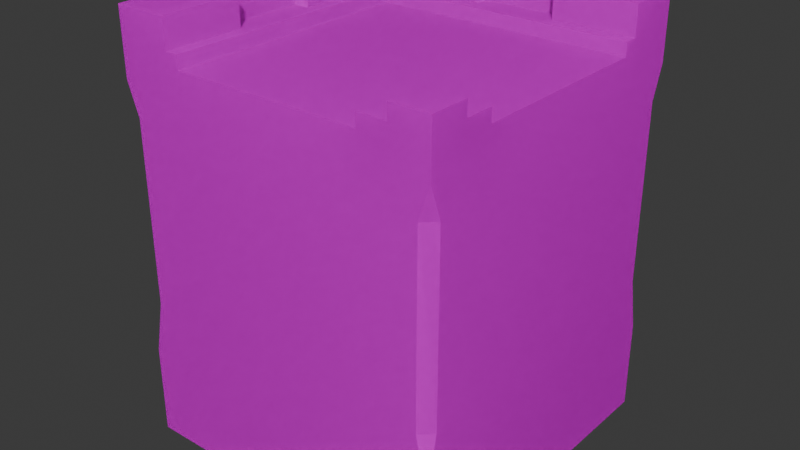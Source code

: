 # Source: wallcorner2.blend  (saved by Blender 4.0.36; exported with 4.5.12 LTS)
import bpy
from mathutils import Matrix  # noqa: F401  (used for matrix-valued properties, if any)

bpy.ops.wm.read_factory_settings(use_empty=True)
scene = bpy.context.scene
scene.name = 'Scene'

# ---- collections
col_collection = bpy.data.collections.new('Collection'); scene.collection.children.link(col_collection)

# ---- images (referenced by path relative to the original .blend; pixels are not part of the script)
import os
ASSET_DIR = os.environ.get("B2B_ASSET_DIR", "")  # directory of the original .blend (textures are referenced by path, not embedded)
HERE = os.path.dirname(os.path.abspath(__file__))  # packed textures are extracted next to this script under _unpacked/

def load_image(name, relpath, width, height, colorspace="sRGB"):
    """Load a texture the original file referenced (path relative to the .blend, or extracted next to this script)."""
    p = next((c for c in (os.path.join(HERE, relpath), os.path.join(ASSET_DIR, relpath)) if relpath and os.path.exists(c)), "")
    if p:
        img = bpy.data.images.load(p, check_existing=True)
        img.name = name
    else:  # same state as the original file: an image datablock whose file is absent (Cycles renders it pink)
        img = bpy.data.images.new(name, width, height)
        img.source = "FILE"
        img.filepath = "//" + (relpath or name)
    img.colorspace_settings.name = colorspace
    return img
img_colormap_png = load_image('colormap.png', 'colormap.png', 1024, 1024, 'sRGB')

# ---- materials (node trees are filled in below, after node groups)
mat_colormap = bpy.data.materials.new('colormap')
mat_colormap.use_transparent_shadow = False
mat_colormap.diffuse_color = (1.0, 1.0, 1.0, 1.0)
mat_colormap.roughness = 1.0

# ---- material node trees
mat_colormap.use_nodes = True; mat_colormap.node_tree.nodes.clear()
_N = mat_colormap.node_tree.nodes; _L = mat_colormap.node_tree.links
n0 = _N.new('ShaderNodeBsdfPrincipled'); n0.name = 'Principled BSDF'; n0.location = (0, 300)
n0.inputs[2].default_value = 1.0
n0.inputs[3].default_value = 1.45
n0.inputs[13].default_value = 0.0
n1 = _N.new('ShaderNodeOutputMaterial'); n1.name = 'Material Output'; n1.location = (280, 300)
n2 = _N.new('ShaderNodeTexImage'); n2.name = 'Image Texture'; n2.location = (-480, 300)
n2.image = img_colormap_png
_L.new(n2.outputs[0], n0.inputs[0])
_L.new(n0.outputs[0], n1.inputs[0])
n1.is_active_output = True

# ---- world
world_world = bpy.data.worlds.new('World'); scene.world = world_world
world_world.use_nodes = True; world_world.node_tree.nodes.clear()
_N = world_world.node_tree.nodes; _L = world_world.node_tree.links
n0 = _N.new('ShaderNodeOutputWorld'); n0.name = 'World Output'; n0.location = (300, 300)
n1 = _N.new('ShaderNodeBackground'); n1.name = 'Background'; n1.location = (10, 300)
n1.inputs[0].default_value = (0.05088, 0.05088, 0.05088, 1.0)
_L.new(n1.outputs[0], n0.inputs[0])
n0.is_active_output = True
world_world.color = (0.05088, 0.05088, 0.05088)
world_world.use_sun_shadow = False
world_world.sun_shadow_jitter_overblur = 0.0

# ---- meshes
me_wall_corner = bpy.data.meshes.new('wall-corner')
me_wall_corner.from_pydata([(-0.5, 0.28, 0.5), (-0.5, 0.45, 0.465), (-0.465, 0.45, 0.5), (-0.465, 1.01, 0.5), (-0.5, 1.01, 0.465), (-0.5, 1.11, 0.5), (-0.5, 0.0, -0.5), (0.5, 5.414e-16, -0.5), (-0.5, 0.28, -0.5), (0.5, 0.28, -0.5), (0.5, 5.414e-16, 0.5), (-0.5, 5.414e-16, 0.5), (0.5, 0.28, 0.5), (0.465, 0.45, 0.5), (0.465, 1.01, 0.5), (0.5, 1.11, 0.5), (-0.2908, 1.18, 0.5), (-0.5, 1.265, 0.5), (-0.3805, 1.22, 0.5), (-0.3805, 1.265, 0.5), (-0.2908, 1.22, 0.5), (0.2908, 1.18, 0.5), (0.5, 1.31, 0.5), (0.3305, 1.22, 0.5), (0.3305, 1.31, 0.5), (0.2908, 1.22, 0.5), (0.5, 1.265, 0.0), (0.3805, 1.265, 0.0), (0.5, 1.31, 0.0), (0.3305, 1.31, 0.0), (0.3305, 1.22, 0.0), (0.3805, 1.22, 0.0), (0.3305, 1.22, -0.25), (0.3305, 1.31, -0.25), (-0.5, 1.18, 0.2908), (-0.2908, 1.18, 0.2908), (-0.5, 1.22, 0.2908), (-0.2908, 1.22, 0.2908), (-0.3805, 1.265, 0.3805), (-0.5, 1.265, 0.3805), (-0.3805, 1.22, 0.3805), (-0.5, 1.22, 0.3805), (-0.5, 1.22, -0.3305), (-0.5, 1.31, -0.3305), (-0.25, 1.22, -0.3305), (-0.25, 1.31, -0.3305), (-0.25, 1.31, -0.5), (-0.25, 1.265, -0.5), (-0.25, 1.265, -0.3805), (-0.25, 1.22, -0.3805), (-0.5, 1.31, -0.5), (0.3305, 1.22, 0.25), (0.3305, 1.31, 0.25), (0.3805, 1.22, -0.3805), (0.3805, 1.265, -0.3805), (0.3805, 1.22, -0.25), (0.3805, 1.265, -0.25), (0.5, 1.265, 0.25), (0.3805, 1.265, 0.25), (0.5, 1.265, -0.25), (0.5, 1.265, -0.5), (0.25, 1.265, -0.5), (0.25, 1.265, -0.3805), (0.0, 1.22, -0.3805), (0.0, 1.265, -0.3805), (0.0, 1.265, -0.5), (0.3805, 1.22, 0.25), (0.25, 1.31, -0.5), (0.25, 1.31, -0.3305), (0.0, 1.31, -0.5), (-3.61e-16, 1.31, -0.3305), (0.5, 1.31, -0.25), (0.5, 1.31, 0.25), (-3.61e-16, 1.22, -0.3305), (0.25, 1.22, -0.3305), (-0.5, 0.45, -0.465), (-0.5, 1.01, -0.465), (-0.5, 1.11, -0.5), (-0.5, 1.18, -0.2908), (-0.5, 1.22, -0.2908), (0.25, 1.22, -0.3805), (0.5, 1.11, -0.5), (0.465, 1.01, -0.465), (0.465, 0.45, -0.465), (0.2908, 1.22, -0.2908), (0.2908, 1.18, -0.2908)], [], [(2, 1, 0), (5, 4, 3), (8, 7, 6), (7, 8, 9), (12, 11, 10), (11, 12, 0), (0, 12, 13), (0, 13, 2), (2, 13, 14), (2, 14, 3), (3, 14, 15), (3, 15, 5), (5, 15, 16), (5, 16, 17), (17, 16, 18), (17, 18, 19), (18, 16, 20), (16, 15, 21), (22, 21, 15), (21, 22, 23), (23, 22, 24), (25, 21, 23), (28, 27, 26), (29, 27, 28), (30, 27, 29), (27, 30, 31), (12, 7, 9), (7, 12, 10), (30, 33, 32), (33, 30, 29), (36, 35, 34), (35, 36, 37), (39, 19, 38), (19, 39, 17), (20, 35, 37), (35, 20, 16), (19, 40, 38), (40, 19, 18), (39, 40, 41), (40, 39, 38), (44, 43, 42), (43, 44, 45), (45, 47, 46), (47, 45, 48), (48, 45, 49), (49, 45, 44), (46, 43, 45), (43, 46, 50), (23, 52, 51), (52, 23, 24), (55, 54, 53), (54, 55, 56), (26, 58, 57), (58, 26, 27), (11, 7, 10), (7, 11, 6), (56, 59, 54), (60, 54, 59), (54, 60, 61), (54, 61, 62), (63, 48, 49), (48, 63, 64), (47, 64, 65), (64, 47, 48), (66, 27, 31), (27, 66, 58), (69, 68, 67), (68, 69, 70), (33, 55, 32), (55, 33, 56), (56, 33, 59), (59, 33, 71), (33, 28, 71), (28, 33, 29), (52, 66, 51), (66, 52, 58), (58, 52, 57), (57, 52, 72), (52, 22, 72), (22, 52, 24), (73, 64, 63), (70, 64, 73), (69, 64, 70), (64, 69, 65), (74, 70, 73), (70, 74, 68), (11, 8, 6), (8, 11, 75), (75, 11, 76), (76, 11, 42), (43, 76, 42), (50, 76, 43), (76, 50, 77), (42, 11, 78), (79, 42, 78), (78, 11, 34), (34, 11, 36), (36, 11, 41), (41, 11, 39), (39, 11, 1), (1, 11, 0), (4, 39, 1), (39, 4, 17), (17, 4, 5), (68, 61, 67), (61, 68, 62), (62, 68, 80), (80, 68, 74), (15, 82, 81), (82, 15, 14), (75, 9, 8), (9, 75, 83), (2, 4, 1), (4, 2, 3), (83, 12, 9), (12, 83, 13), (28, 59, 71), (26, 59, 28), (15, 59, 26), (15, 26, 57), (81, 59, 15), (59, 81, 60), (15, 57, 22), (22, 57, 72), (18, 20, 40), (37, 40, 20), (40, 37, 36), (40, 36, 41), (50, 81, 77), (81, 50, 47), (47, 50, 46), (65, 81, 47), (61, 81, 65), (81, 61, 60), (69, 61, 65), (61, 69, 67), (25, 23, 84), (51, 84, 23), (30, 84, 51), (66, 30, 51), (30, 66, 31), (32, 84, 30), (32, 80, 84), (55, 80, 32), (80, 55, 53), (84, 80, 74), (84, 74, 79), (79, 74, 73), (79, 73, 44), (79, 44, 42), (44, 73, 49), (49, 73, 63), (54, 80, 53), (80, 54, 62), (21, 84, 85), (84, 21, 25), (85, 79, 78), (79, 85, 84), (77, 82, 76), (82, 77, 81), (76, 83, 75), (83, 76, 82), (14, 83, 82), (83, 14, 13), (16, 21, 35), (21, 78, 35), (35, 78, 34), (78, 21, 85), (2, 1, 0), (5, 4, 3), (8, 7, 6), (7, 8, 9), (12, 11, 10), (11, 12, 0), (0, 12, 13), (0, 13, 2), (2, 13, 14), (2, 14, 3), (3, 14, 15), (3, 15, 5), (5, 15, 16), (5, 16, 17), (17, 16, 18), (17, 18, 19), (18, 16, 20), (16, 15, 21), (22, 21, 15), (21, 22, 23), (23, 22, 24), (25, 21, 23), (28, 27, 26), (29, 27, 28), (30, 27, 29), (27, 30, 31), (12, 7, 9), (7, 12, 10), (30, 33, 32), (33, 30, 29), (36, 35, 34), (35, 36, 37), (39, 19, 38), (19, 39, 17), (20, 35, 37), (35, 20, 16), (19, 40, 38), (40, 19, 18), (39, 40, 41), (40, 39, 38), (44, 43, 42), (43, 44, 45), (45, 47, 46), (47, 45, 48), (48, 45, 49), (49, 45, 44), (46, 43, 45), (43, 46, 50), (23, 52, 51), (52, 23, 24), (55, 54, 53), (54, 55, 56), (26, 58, 57), (58, 26, 27), (11, 7, 10), (7, 11, 6), (56, 59, 54), (60, 54, 59), (54, 60, 61), (54, 61, 62), (63, 48, 49), (48, 63, 64), (47, 64, 65), (64, 47, 48), (66, 27, 31), (27, 66, 58), (69, 68, 67), (68, 69, 70), (33, 55, 32), (55, 33, 56), (56, 33, 59), (59, 33, 71), (33, 28, 71), (28, 33, 29), (52, 66, 51), (66, 52, 58), (58, 52, 57), (57, 52, 72), (52, 22, 72), (22, 52, 24), (73, 64, 63), (70, 64, 73), (69, 64, 70), (64, 69, 65), (74, 70, 73), (70, 74, 68), (11, 8, 6), (8, 11, 75), (75, 11, 76), (76, 11, 42), (43, 76, 42), (50, 76, 43), (76, 50, 77), (42, 11, 78), (79, 42, 78), (78, 11, 34), (34, 11, 36), (36, 11, 41), (41, 11, 39), (39, 11, 1), (1, 11, 0), (4, 39, 1), (39, 4, 17), (17, 4, 5), (68, 61, 67), (61, 68, 62), (62, 68, 80), (80, 68, 74), (15, 82, 81), (82, 15, 14), (75, 9, 8), (9, 75, 83), (2, 4, 1), (4, 2, 3), (83, 12, 9), (12, 83, 13), (28, 59, 71), (26, 59, 28), (15, 59, 26), (15, 26, 57), (81, 59, 15), (59, 81, 60), (15, 57, 22), (22, 57, 72), (18, 20, 40), (37, 40, 20), (40, 37, 36), (40, 36, 41), (50, 81, 77), (81, 50, 47), (47, 50, 46), (65, 81, 47), (61, 81, 65), (81, 61, 60), (69, 61, 65), (61, 69, 67), (25, 23, 84), (51, 84, 23), (30, 84, 51), (66, 30, 51), (30, 66, 31), (32, 84, 30), (32, 80, 84), (55, 80, 32), (80, 55, 53), (84, 80, 74), (84, 74, 79), (79, 74, 73), (79, 73, 44), (79, 44, 42), (44, 73, 49), (49, 73, 63), (54, 80, 53), (80, 54, 62), (21, 84, 85), (84, 21, 25), (85, 79, 78), (79, 85, 84), (77, 82, 76), (82, 77, 81), (76, 83, 75), (83, 76, 82), (14, 83, 82), (83, 14, 13), (16, 21, 35), (21, 78, 35), (35, 78, 34), (78, 21, 85)])
_uv = me_wall_corner.uv_layers.new(name='UVMap')
_uv.uv.foreach_set('vector', [0.8438, 0.0937, 0.8438, 0.0937, 0.8438, 0.06775, 0.8438, 0.1945, 0.8438, 0.1792, 0.8438, 0.1792, 0.8438, 0.06775, 0.8438, 0.025, 0.8438, 0.025, 0.8438, 0.025, 0.8438, 0.06775, 0.8438, 0.06775, 0.8438, 0.06775, 0.8438, 0.025, 0.8438, 0.025, 0.8438, 0.025, 0.8438, 0.06775, 0.8438, 0.06775, 0.8438, 0.06775, 0.8438, 0.06775, 0.8438, 0.0937, 0.8438, 0.06775, 0.8438, 0.0937, 0.8438, 0.0937, 0.8438, 0.0937, 0.8438, 0.0937, 0.8438, 0.1792, 0.8438, 0.0937, 0.8438, 0.1792, 0.8438, 0.1792, 0.8438, 0.1792, 0.8438, 0.1792, 0.8438, 0.1945, 0.8438, 0.1792, 0.8438, 0.1945, 0.8438, 0.1945, 0.8438, 0.1945, 0.8438, 0.1945, 0.8438, 0.2052, 0.8438, 0.1945, 0.8438, 0.2052, 0.8438, 0.2181, 0.8438, 0.2181, 0.8438, 0.2052, 0.8438, 0.2113, 0.8438, 0.2181, 0.8438, 0.2113, 0.8438, 0.2181, 0.8438, 0.2113, 0.8438, 0.2052, 0.8438, 0.2113, 0.8438, 0.2052, 0.8438, 0.1945, 0.8438, 0.2052, 0.8438, 0.225, 0.8438, 0.2052, 0.8438, 0.1945, 0.8438, 0.2052, 0.8438, 0.225, 0.8438, 0.2113, 0.8438, 0.2113, 0.8438, 0.225, 0.8438, 0.225, 0.8438, 0.2113, 0.8438, 0.2052, 0.8438, 0.2113, 0.8438, 0.225, 0.8438, 0.2181, 0.8438, 0.2181, 0.8438, 0.225, 0.8438, 0.2181, 0.8438, 0.225, 0.8438, 0.2113, 0.8438, 0.2181, 0.8438, 0.225, 0.8438, 0.2181, 0.8438, 0.2113, 0.8438, 0.2113, 0.8438, 0.06775, 0.8438, 0.025, 0.8438, 0.06775, 0.8438, 0.025, 0.8438, 0.06775, 0.8438, 0.025, 0.8438, 0.2113, 0.8438, 0.225, 0.8438, 0.2113, 0.8438, 0.225, 0.8438, 0.2113, 0.8438, 0.225, 0.8438, 0.2113, 0.8438, 0.2052, 0.8438, 0.2052, 0.8438, 0.2052, 0.8438, 0.2113, 0.8438, 0.2113, 0.8438, 0.2181, 0.8438, 0.2181, 0.8438, 0.2181, 0.8438, 0.2181, 0.8438, 0.2181, 0.8438, 0.2181, 0.8438, 0.2113, 0.8438, 0.2052, 0.8438, 0.2113, 0.8438, 0.2052, 0.8438, 0.2113, 0.8438, 0.2052, 0.8438, 0.2181, 0.8438, 0.2113, 0.8438, 0.2181, 0.8438, 0.2113, 0.8438, 0.2181, 0.8438, 0.2113, 0.8438, 0.2181, 0.8438, 0.2113, 0.8438, 0.2113, 0.8438, 0.2113, 0.8438, 0.2181, 0.8438, 0.2181, 0.8438, 0.2113, 0.8438, 0.225, 0.8438, 0.2113, 0.8438, 0.225, 0.8438, 0.2113, 0.8438, 0.225, 0.8438, 0.225, 0.8438, 0.2181, 0.8438, 0.225, 0.8438, 0.2181, 0.8438, 0.225, 0.8438, 0.2181, 0.8438, 0.2181, 0.8438, 0.225, 0.8438, 0.2113, 0.8438, 0.2113, 0.8438, 0.225, 0.8438, 0.2113, 0.8438, 0.225, 0.8438, 0.225, 0.8438, 0.225, 0.8438, 0.225, 0.8438, 0.225, 0.8438, 0.225, 0.8438, 0.2113, 0.8438, 0.225, 0.8438, 0.2113, 0.8438, 0.225, 0.8438, 0.2113, 0.8438, 0.225, 0.8438, 0.2113, 0.8438, 0.2181, 0.8438, 0.2113, 0.8438, 0.2181, 0.8438, 0.2113, 0.8438, 0.2181, 0.8438, 0.2181, 0.8438, 0.2181, 0.8438, 0.2181, 0.8438, 0.2181, 0.8438, 0.2181, 0.8438, 0.2181, 0.8438, 0.025, 0.8438, 0.025, 0.8438, 0.025, 0.8438, 0.025, 0.8438, 0.025, 0.8438, 0.025, 0.8438, 0.2181, 0.8438, 0.2181, 0.8438, 0.2181, 0.8438, 0.2181, 0.8438, 0.2181, 0.8438, 0.2181, 0.8438, 0.2181, 0.8438, 0.2181, 0.8438, 0.2181, 0.8438, 0.2181, 0.8438, 0.2181, 0.8438, 0.2181, 0.8438, 0.2113, 0.8438, 0.2181, 0.8438, 0.2113, 0.8438, 0.2181, 0.8438, 0.2113, 0.8438, 0.2181, 0.8438, 0.2181, 0.8438, 0.2181, 0.8438, 0.2181, 0.8438, 0.2181, 0.8438, 0.2181, 0.8438, 0.2181, 0.8438, 0.2113, 0.8438, 0.2181, 0.8438, 0.2113, 0.8438, 0.2181, 0.8438, 0.2113, 0.8438, 0.2181, 0.8438, 0.225, 0.8438, 0.225, 0.8438, 0.225, 0.8438, 0.225, 0.8438, 0.225, 0.8438, 0.225, 0.8438, 0.225, 0.8438, 0.2113, 0.8438, 0.2113, 0.8438, 0.2113, 0.8438, 0.225, 0.8438, 0.2181, 0.8438, 0.2181, 0.8438, 0.225, 0.8438, 0.2181, 0.8438, 0.2181, 0.8438, 0.225, 0.8438, 0.225, 0.8438, 0.225, 0.8438, 0.225, 0.8438, 0.225, 0.8438, 0.225, 0.8438, 0.225, 0.8438, 0.225, 0.8438, 0.225, 0.8438, 0.2113, 0.8438, 0.2113, 0.8438, 0.2113, 0.8438, 0.225, 0.8438, 0.2181, 0.8438, 0.2181, 0.8438, 0.225, 0.8438, 0.2181, 0.8438, 0.2181, 0.8438, 0.225, 0.8438, 0.225, 0.8438, 0.225, 0.8438, 0.225, 0.8438, 0.225, 0.8438, 0.225, 0.8438, 0.225, 0.8438, 0.225, 0.8438, 0.2113, 0.8438, 0.2181, 0.8438, 0.2113, 0.8438, 0.225, 0.8438, 0.2181, 0.8438, 0.2113, 0.8438, 0.225, 0.8438, 0.2181, 0.8438, 0.225, 0.8438, 0.2181, 0.8438, 0.225, 0.8438, 0.2181, 0.8438, 0.2113, 0.8438, 0.225, 0.8438, 0.2113, 0.8438, 0.225, 0.8438, 0.2113, 0.8438, 0.225, 0.8438, 0.025, 0.8438, 0.06775, 0.8438, 0.025, 0.8438, 0.06775, 0.8438, 0.025, 0.8438, 0.0937, 0.8438, 0.0937, 0.8438, 0.025, 0.8438, 0.1792, 0.8438, 0.1792, 0.8438, 0.025, 0.8438, 0.2113, 0.8438, 0.225, 0.8438, 0.1792, 0.8438, 0.2113, 0.8438, 0.225, 0.8438, 0.1792, 0.8438, 0.225, 0.8438, 0.1792, 0.8438, 0.225, 0.8438, 0.1945, 0.8438, 0.2113, 0.8438, 0.025, 0.8438, 0.2052, 0.8438, 0.2113, 0.8438, 0.2113, 0.8438, 0.2052, 0.8438, 0.2052, 0.8438, 0.025, 0.8438, 0.2052, 0.8438, 0.2052, 0.8438, 0.025, 0.8438, 0.2113, 0.8438, 0.2113, 0.8438, 0.025, 0.8438, 0.2113, 0.8438, 0.2113, 0.8438, 0.025, 0.8438, 0.2181, 0.8438, 0.2181, 0.8438, 0.025, 0.8438, 0.0937, 0.8438, 0.0937, 0.8438, 0.025, 0.8438, 0.06775, 0.8438, 0.1792, 0.8438, 0.2181, 0.8438, 0.0937, 0.8438, 0.2181, 0.8438, 0.1792, 0.8438, 0.2181, 0.8438, 0.2181, 0.8438, 0.1792, 0.8438, 0.1945, 0.8438, 0.225, 0.8438, 0.2181, 0.8438, 0.225, 0.8438, 0.2181, 0.8438, 0.225, 0.8438, 0.2181, 0.8438, 0.2181, 0.8438, 0.225, 0.8438, 0.2113, 0.8438, 0.2113, 0.8438, 0.225, 0.8438, 0.2113, 0.8438, 0.1945, 0.8438, 0.1792, 0.8438, 0.1945, 0.8438, 0.1792, 0.8438, 0.1945, 0.8438, 0.1792, 0.8438, 0.0937, 0.8438, 0.06775, 0.8438, 0.06775, 0.8438, 0.06775, 0.8438, 0.0937, 0.8438, 0.0937, 0.8438, 0.0937, 0.8438, 0.1792, 0.8438, 0.0937, 0.8438, 0.1792, 0.8438, 0.0937, 0.8438, 0.1792, 0.8438, 0.0937, 0.8438, 0.06775, 0.8438, 0.06775, 0.8438, 0.06775, 0.8438, 0.0937, 0.8438, 0.0937, 0.8438, 0.225, 0.8438, 0.2181, 0.8438, 0.225, 0.8438, 0.2181, 0.8438, 0.2181, 0.8438, 0.225, 0.8438, 0.1945, 0.8438, 0.2181, 0.8438, 0.2181, 0.8438, 0.1945, 0.8438, 0.2181, 0.8438, 0.2181, 0.8438, 0.1945, 0.8438, 0.2181, 0.8438, 0.1945, 0.8438, 0.2181, 0.8438, 0.1945, 0.8438, 0.2181, 0.8438, 0.1945, 0.8438, 0.2181, 0.8438, 0.225, 0.8438, 0.225, 0.8438, 0.2181, 0.8438, 0.225, 0.8438, 0.2113, 0.8438, 0.2113, 0.8438, 0.2113, 0.8438, 0.2113, 0.8438, 0.2113, 0.8438, 0.2113, 0.8438, 0.2113, 0.8438, 0.2113, 0.8438, 0.2113, 0.8438, 0.2113, 0.8438, 0.2113, 0.8438, 0.2113, 0.8438, 0.225, 0.8438, 0.1945, 0.8438, 0.1945, 0.8438, 0.1945, 0.8438, 0.225, 0.8438, 0.2181, 0.8438, 0.2181, 0.8438, 0.225, 0.8438, 0.225, 0.8438, 0.2181, 0.8438, 0.1945, 0.8438, 0.2181, 0.8438, 0.2181, 0.8438, 0.1945, 0.8438, 0.2181, 0.8438, 0.1945, 0.8438, 0.2181, 0.8438, 0.2181, 0.8438, 0.225, 0.8438, 0.2181, 0.8438, 0.2181, 0.8438, 0.2181, 0.8438, 0.225, 0.8438, 0.225, 0.8438, 0.2113, 0.8438, 0.2113, 0.8438, 0.2113, 0.8438, 0.2113, 0.8438, 0.2113, 0.8438, 0.2113, 0.8438, 0.2113, 0.8438, 0.2113, 0.8438, 0.2113, 0.8438, 0.2113, 0.8438, 0.2113, 0.8438, 0.2113, 0.8438, 0.2113, 0.8438, 0.2113, 0.8438, 0.2113, 0.8438, 0.2113, 0.8438, 0.2113, 0.8438, 0.2113, 0.8438, 0.2113, 0.8438, 0.2113, 0.8438, 0.2113, 0.8438, 0.2113, 0.8438, 0.2113, 0.8438, 0.2113, 0.8438, 0.2113, 0.8438, 0.2113, 0.8438, 0.2113, 0.8438, 0.2113, 0.8438, 0.2113, 0.8438, 0.2113, 0.8438, 0.2113, 0.8438, 0.2113, 0.8438, 0.2113, 0.8438, 0.2113, 0.8438, 0.2113, 0.8438, 0.2113, 0.8438, 0.2113, 0.8438, 0.2113, 0.8438, 0.2113, 0.8438, 0.2113, 0.8438, 0.2113, 0.8438, 0.2113, 0.8438, 0.2113, 0.8438, 0.2113, 0.8438, 0.2113, 0.8438, 0.2113, 0.8438, 0.2113, 0.8438, 0.2113, 0.8438, 0.2181, 0.8438, 0.2113, 0.8438, 0.2113, 0.8438, 0.2113, 0.8438, 0.2181, 0.8438, 0.2181, 0.8438, 0.2052, 0.8438, 0.2113, 0.8438, 0.2052, 0.8438, 0.2113, 0.8438, 0.2052, 0.8438, 0.2113, 0.8438, 0.2052, 0.8438, 0.2113, 0.8438, 0.2052, 0.8438, 0.2113, 0.8438, 0.2052, 0.8438, 0.2113, 0.8438, 0.1945, 0.8438, 0.1792, 0.8438, 0.1792, 0.8438, 0.1792, 0.8438, 0.1945, 0.8438, 0.1945, 0.9688, 0.1792, 0.9688, 0.0937, 0.9688, 0.0937, 0.9688, 0.0937, 0.9688, 0.1792, 0.9688, 0.1792, 0.9688, 0.1792, 0.9688, 0.0937, 0.9688, 0.1792, 0.9688, 0.0937, 0.9688, 0.1792, 0.9688, 0.0937, 0.9688, 0.2052, 0.9688, 0.2052, 0.9688, 0.2052, 0.9688, 0.2052, 0.9688, 0.2052, 0.9688, 0.2052, 0.9688, 0.2052, 0.9688, 0.2052, 0.9688, 0.2052, 0.9688, 0.2052, 0.9688, 0.2052, 0.9688, 0.2052, 0.8438, 0.0937, 0.8438, 0.0937, 0.8438, 0.06775, 0.8438, 0.1945, 0.8438, 0.1792, 0.8438, 0.1792, 0.8438, 0.06775, 0.8438, 0.025, 0.8438, 0.025, 0.8438, 0.025, 0.8438, 0.06775, 0.8438, 0.06775, 0.8438, 0.06775, 0.8438, 0.025, 0.8438, 0.025, 0.8438, 0.025, 0.8438, 0.06775, 0.8438, 0.06775, 0.8438, 0.06775, 0.8438, 0.06775, 0.8438, 0.0937, 0.8438, 0.06775, 0.8438, 0.0937, 0.8438, 0.0937, 0.8438, 0.0937, 0.8438, 0.0937, 0.8438, 0.1792, 0.8438, 0.0937, 0.8438, 0.1792, 0.8438, 0.1792, 0.8438, 0.1792, 0.8438, 0.1792, 0.8438, 0.1945, 0.8438, 0.1792, 0.8438, 0.1945, 0.8438, 0.1945, 0.8438, 0.1945, 0.8438, 0.1945, 0.8438, 0.2052, 0.8438, 0.1945, 0.8438, 0.2052, 0.8438, 0.2181, 0.8438, 0.2181, 0.8438, 0.2052, 0.8438, 0.2113, 0.8438, 0.2181, 0.8438, 0.2113, 0.8438, 0.2181, 0.8438, 0.2113, 0.8438, 0.2052, 0.8438, 0.2113, 0.8438, 0.2052, 0.8438, 0.1945, 0.8438, 0.2052, 0.8438, 0.225, 0.8438, 0.2052, 0.8438, 0.1945, 0.8438, 0.2052, 0.8438, 0.225, 0.8438, 0.2113, 0.8438, 0.2113, 0.8438, 0.225, 0.8438, 0.225, 0.8438, 0.2113, 0.8438, 0.2052, 0.8438, 0.2113, 0.8438, 0.225, 0.8438, 0.2181, 0.8438, 0.2181, 0.8438, 0.225, 0.8438, 0.2181, 0.8438, 0.225, 0.8438, 0.2113, 0.8438, 0.2181, 0.8438, 0.225, 0.8438, 0.2181, 0.8438, 0.2113, 0.8438, 0.2113, 0.8438, 0.06775, 0.8438, 0.025, 0.8438, 0.06775, 0.8438, 0.025, 0.8438, 0.06775, 0.8438, 0.025, 0.8438, 0.2113, 0.8438, 0.225, 0.8438, 0.2113, 0.8438, 0.225, 0.8438, 0.2113, 0.8438, 0.225, 0.8438, 0.2113, 0.8438, 0.2052, 0.8438, 0.2052, 0.8438, 0.2052, 0.8438, 0.2113, 0.8438, 0.2113, 0.8438, 0.2181, 0.8438, 0.2181, 0.8438, 0.2181, 0.8438, 0.2181, 0.8438, 0.2181, 0.8438, 0.2181, 0.8438, 0.2113, 0.8438, 0.2052, 0.8438, 0.2113, 0.8438, 0.2052, 0.8438, 0.2113, 0.8438, 0.2052, 0.8438, 0.2181, 0.8438, 0.2113, 0.8438, 0.2181, 0.8438, 0.2113, 0.8438, 0.2181, 0.8438, 0.2113, 0.8438, 0.2181, 0.8438, 0.2113, 0.8438, 0.2113, 0.8438, 0.2113, 0.8438, 0.2181, 0.8438, 0.2181, 0.8438, 0.2113, 0.8438, 0.225, 0.8438, 0.2113, 0.8438, 0.225, 0.8438, 0.2113, 0.8438, 0.225, 0.8438, 0.225, 0.8438, 0.2181, 0.8438, 0.225, 0.8438, 0.2181, 0.8438, 0.225, 0.8438, 0.2181, 0.8438, 0.2181, 0.8438, 0.225, 0.8438, 0.2113, 0.8438, 0.2113, 0.8438, 0.225, 0.8438, 0.2113, 0.8438, 0.225, 0.8438, 0.225, 0.8438, 0.225, 0.8438, 0.225, 0.8438, 0.225, 0.8438, 0.225, 0.8438, 0.2113, 0.8438, 0.225, 0.8438, 0.2113, 0.8438, 0.225, 0.8438, 0.2113, 0.8438, 0.225, 0.8438, 0.2113, 0.8438, 0.2181, 0.8438, 0.2113, 0.8438, 0.2181, 0.8438, 0.2113, 0.8438, 0.2181, 0.8438, 0.2181, 0.8438, 0.2181, 0.8438, 0.2181, 0.8438, 0.2181, 0.8438, 0.2181, 0.8438, 0.2181, 0.8438, 0.025, 0.8438, 0.025, 0.8438, 0.025, 0.8438, 0.025, 0.8438, 0.025, 0.8438, 0.025, 0.8438, 0.2181, 0.8438, 0.2181, 0.8438, 0.2181, 0.8438, 0.2181, 0.8438, 0.2181, 0.8438, 0.2181, 0.8438, 0.2181, 0.8438, 0.2181, 0.8438, 0.2181, 0.8438, 0.2181, 0.8438, 0.2181, 0.8438, 0.2181, 0.8438, 0.2113, 0.8438, 0.2181, 0.8438, 0.2113, 0.8438, 0.2181, 0.8438, 0.2113, 0.8438, 0.2181, 0.8438, 0.2181, 0.8438, 0.2181, 0.8438, 0.2181, 0.8438, 0.2181, 0.8438, 0.2181, 0.8438, 0.2181, 0.8438, 0.2113, 0.8438, 0.2181, 0.8438, 0.2113, 0.8438, 0.2181, 0.8438, 0.2113, 0.8438, 0.2181, 0.8438, 0.225, 0.8438, 0.225, 0.8438, 0.225, 0.8438, 0.225, 0.8438, 0.225, 0.8438, 0.225, 0.8438, 0.225, 0.8438, 0.2113, 0.8438, 0.2113, 0.8438, 0.2113, 0.8438, 0.225, 0.8438, 0.2181, 0.8438, 0.2181, 0.8438, 0.225, 0.8438, 0.2181, 0.8438, 0.2181, 0.8438, 0.225, 0.8438, 0.225, 0.8438, 0.225, 0.8438, 0.225, 0.8438, 0.225, 0.8438, 0.225, 0.8438, 0.225, 0.8438, 0.225, 0.8438, 0.225, 0.8438, 0.2113, 0.8438, 0.2113, 0.8438, 0.2113, 0.8438, 0.225, 0.8438, 0.2181, 0.8438, 0.2181, 0.8438, 0.225, 0.8438, 0.2181, 0.8438, 0.2181, 0.8438, 0.225, 0.8438, 0.225, 0.8438, 0.225, 0.8438, 0.225, 0.8438, 0.225, 0.8438, 0.225, 0.8438, 0.225, 0.8438, 0.225, 0.8438, 0.2113, 0.8438, 0.2181, 0.8438, 0.2113, 0.8438, 0.225, 0.8438, 0.2181, 0.8438, 0.2113, 0.8438, 0.225, 0.8438, 0.2181, 0.8438, 0.225, 0.8438, 0.2181, 0.8438, 0.225, 0.8438, 0.2181, 0.8438, 0.2113, 0.8438, 0.225, 0.8438, 0.2113, 0.8438, 0.225, 0.8438, 0.2113, 0.8438, 0.225, 0.8438, 0.025, 0.8438, 0.06775, 0.8438, 0.025, 0.8438, 0.06775, 0.8438, 0.025, 0.8438, 0.0937, 0.8438, 0.0937, 0.8438, 0.025, 0.8438, 0.1792, 0.8438, 0.1792, 0.8438, 0.025, 0.8438, 0.2113, 0.8438, 0.225, 0.8438, 0.1792, 0.8438, 0.2113, 0.8438, 0.225, 0.8438, 0.1792, 0.8438, 0.225, 0.8438, 0.1792, 0.8438, 0.225, 0.8438, 0.1945, 0.8438, 0.2113, 0.8438, 0.025, 0.8438, 0.2052, 0.8438, 0.2113, 0.8438, 0.2113, 0.8438, 0.2052, 0.8438, 0.2052, 0.8438, 0.025, 0.8438, 0.2052, 0.8438, 0.2052, 0.8438, 0.025, 0.8438, 0.2113, 0.8438, 0.2113, 0.8438, 0.025, 0.8438, 0.2113, 0.8438, 0.2113, 0.8438, 0.025, 0.8438, 0.2181, 0.8438, 0.2181, 0.8438, 0.025, 0.8438, 0.0937, 0.8438, 0.0937, 0.8438, 0.025, 0.8438, 0.06775, 0.8438, 0.1792, 0.8438, 0.2181, 0.8438, 0.0937, 0.8438, 0.2181, 0.8438, 0.1792, 0.8438, 0.2181, 0.8438, 0.2181, 0.8438, 0.1792, 0.8438, 0.1945, 0.8438, 0.225, 0.8438, 0.2181, 0.8438, 0.225, 0.8438, 0.2181, 0.8438, 0.225, 0.8438, 0.2181, 0.8438, 0.2181, 0.8438, 0.225, 0.8438, 0.2113, 0.8438, 0.2113, 0.8438, 0.225, 0.8438, 0.2113, 0.8438, 0.1945, 0.8438, 0.1792, 0.8438, 0.1945, 0.8438, 0.1792, 0.8438, 0.1945, 0.8438, 0.1792, 0.8438, 0.0937, 0.8438, 0.06775, 0.8438, 0.06775, 0.8438, 0.06775, 0.8438, 0.0937, 0.8438, 0.0937, 0.8438, 0.0937, 0.8438, 0.1792, 0.8438, 0.0937, 0.8438, 0.1792, 0.8438, 0.0937, 0.8438, 0.1792, 0.8438, 0.0937, 0.8438, 0.06775, 0.8438, 0.06775, 0.8438, 0.06775, 0.8438, 0.0937, 0.8438, 0.0937, 0.8438, 0.225, 0.8438, 0.2181, 0.8438, 0.225, 0.8438, 0.2181, 0.8438, 0.2181, 0.8438, 0.225, 0.8438, 0.1945, 0.8438, 0.2181, 0.8438, 0.2181, 0.8438, 0.1945, 0.8438, 0.2181, 0.8438, 0.2181, 0.8438, 0.1945, 0.8438, 0.2181, 0.8438, 0.1945, 0.8438, 0.2181, 0.8438, 0.1945, 0.8438, 0.2181, 0.8438, 0.1945, 0.8438, 0.2181, 0.8438, 0.225, 0.8438, 0.225, 0.8438, 0.2181, 0.8438, 0.225, 0.8438, 0.2113, 0.8438, 0.2113, 0.8438, 0.2113, 0.8438, 0.2113, 0.8438, 0.2113, 0.8438, 0.2113, 0.8438, 0.2113, 0.8438, 0.2113, 0.8438, 0.2113, 0.8438, 0.2113, 0.8438, 0.2113, 0.8438, 0.2113, 0.8438, 0.225, 0.8438, 0.1945, 0.8438, 0.1945, 0.8438, 0.1945, 0.8438, 0.225, 0.8438, 0.2181, 0.8438, 0.2181, 0.8438, 0.225, 0.8438, 0.225, 0.8438, 0.2181, 0.8438, 0.1945, 0.8438, 0.2181, 0.8438, 0.2181, 0.8438, 0.1945, 0.8438, 0.2181, 0.8438, 0.1945, 0.8438, 0.2181, 0.8438, 0.2181, 0.8438, 0.225, 0.8438, 0.2181, 0.8438, 0.2181, 0.8438, 0.2181, 0.8438, 0.225, 0.8438, 0.225, 0.8438, 0.2113, 0.8438, 0.2113, 0.8438, 0.2113, 0.8438, 0.2113, 0.8438, 0.2113, 0.8438, 0.2113, 0.8438, 0.2113, 0.8438, 0.2113, 0.8438, 0.2113, 0.8438, 0.2113, 0.8438, 0.2113, 0.8438, 0.2113, 0.8438, 0.2113, 0.8438, 0.2113, 0.8438, 0.2113, 0.8438, 0.2113, 0.8438, 0.2113, 0.8438, 0.2113, 0.8438, 0.2113, 0.8438, 0.2113, 0.8438, 0.2113, 0.8438, 0.2113, 0.8438, 0.2113, 0.8438, 0.2113, 0.8438, 0.2113, 0.8438, 0.2113, 0.8438, 0.2113, 0.8438, 0.2113, 0.8438, 0.2113, 0.8438, 0.2113, 0.8438, 0.2113, 0.8438, 0.2113, 0.8438, 0.2113, 0.8438, 0.2113, 0.8438, 0.2113, 0.8438, 0.2113, 0.8438, 0.2113, 0.8438, 0.2113, 0.8438, 0.2113, 0.8438, 0.2113, 0.8438, 0.2113, 0.8438, 0.2113, 0.8438, 0.2113, 0.8438, 0.2113, 0.8438, 0.2113, 0.8438, 0.2113, 0.8438, 0.2113, 0.8438, 0.2113, 0.8438, 0.2181, 0.8438, 0.2113, 0.8438, 0.2113, 0.8438, 0.2113, 0.8438, 0.2181, 0.8438, 0.2181, 0.8438, 0.2052, 0.8438, 0.2113, 0.8438, 0.2052, 0.8438, 0.2113, 0.8438, 0.2052, 0.8438, 0.2113, 0.8438, 0.2052, 0.8438, 0.2113, 0.8438, 0.2052, 0.8438, 0.2113, 0.8438, 0.2052, 0.8438, 0.2113, 0.8438, 0.1945, 0.8438, 0.1792, 0.8438, 0.1792, 0.8438, 0.1792, 0.8438, 0.1945, 0.8438, 0.1945, 0.9688, 0.1792, 0.9688, 0.0937, 0.9688, 0.0937, 0.9688, 0.0937, 0.9688, 0.1792, 0.9688, 0.1792, 0.9688, 0.1792, 0.9688, 0.0937, 0.9688, 0.1792, 0.9688, 0.0937, 0.9688, 0.1792, 0.9688, 0.0937, 0.9688, 0.2052, 0.9688, 0.2052, 0.9688, 0.2052, 0.9688, 0.2052, 0.9688, 0.2052, 0.9688, 0.2052, 0.9688, 0.2052, 0.9688, 0.2052, 0.9688, 0.2052, 0.9688, 0.2052, 0.9688, 0.2052, 0.9688, 0.2052])
_ca = me_wall_corner.color_attributes.new('Color', 'FLOAT_COLOR', 'POINT')
_ca.data.foreach_set('color', [1.0, 1.0, 1.0, 1.0, 1.0, 1.0, 1.0, 1.0, 1.0, 1.0, 1.0, 1.0, 1.0, 1.0, 1.0, 1.0, 1.0, 1.0, 1.0, 1.0, 1.0, 1.0, 1.0, 1.0, 1.0, 1.0, 1.0, 1.0, 1.0, 1.0, 1.0, 1.0, 1.0, 1.0, 1.0, 1.0, 1.0, 1.0, 1.0, 1.0, 1.0, 1.0, 1.0, 1.0, 1.0, 1.0, 1.0, 1.0, 1.0, 1.0, 1.0, 1.0, 1.0, 1.0, 1.0, 1.0, 1.0, 1.0, 1.0, 1.0, 1.0, 1.0, 1.0, 1.0, 1.0, 1.0, 1.0, 1.0, 1.0, 1.0, 1.0, 1.0, 1.0, 1.0, 1.0, 1.0, 1.0, 1.0, 1.0, 1.0, 1.0, 1.0, 1.0, 1.0, 1.0, 1.0, 1.0, 1.0, 1.0, 1.0, 1.0, 1.0, 1.0, 1.0, 1.0, 1.0, 1.0, 1.0, 1.0, 1.0, 1.0, 1.0, 1.0, 1.0, 1.0, 1.0, 1.0, 1.0, 1.0, 1.0, 1.0, 1.0, 1.0, 1.0, 1.0, 1.0, 1.0, 1.0, 1.0, 1.0, 1.0, 1.0, 1.0, 1.0, 1.0, 1.0, 1.0, 1.0, 1.0, 1.0, 1.0, 1.0, 1.0, 1.0, 1.0, 1.0, 1.0, 1.0, 1.0, 1.0, 1.0, 1.0, 1.0, 1.0, 1.0, 1.0, 1.0, 1.0, 1.0, 1.0, 1.0, 1.0, 1.0, 1.0, 1.0, 1.0, 1.0, 1.0, 1.0, 1.0, 1.0, 1.0, 1.0, 1.0, 1.0, 1.0, 1.0, 1.0, 1.0, 1.0, 1.0, 1.0, 1.0, 1.0, 1.0, 1.0, 1.0, 1.0, 1.0, 1.0, 1.0, 1.0, 1.0, 1.0, 1.0, 1.0, 1.0, 1.0, 1.0, 1.0, 1.0, 1.0, 1.0, 1.0, 1.0, 1.0, 1.0, 1.0, 1.0, 1.0, 1.0, 1.0, 1.0, 1.0, 1.0, 1.0, 1.0, 1.0, 1.0, 1.0, 1.0, 1.0, 1.0, 1.0, 1.0, 1.0, 1.0, 1.0, 1.0, 1.0, 1.0, 1.0, 1.0, 1.0, 1.0, 1.0, 1.0, 1.0, 1.0, 1.0, 1.0, 1.0, 1.0, 1.0, 1.0, 1.0, 1.0, 1.0, 1.0, 1.0, 1.0, 1.0, 1.0, 1.0, 1.0, 1.0, 1.0, 1.0, 1.0, 1.0, 1.0, 1.0, 1.0, 1.0, 1.0, 1.0, 1.0, 1.0, 1.0, 1.0, 1.0, 1.0, 1.0, 1.0, 1.0, 1.0, 1.0, 1.0, 1.0, 1.0, 1.0, 1.0, 1.0, 1.0, 1.0, 1.0, 1.0, 1.0, 1.0, 1.0, 1.0, 1.0, 1.0, 1.0, 1.0, 1.0, 1.0, 1.0, 1.0, 1.0, 1.0, 1.0, 1.0, 1.0, 1.0, 1.0, 1.0, 1.0, 1.0, 1.0, 1.0, 1.0, 1.0, 1.0, 1.0, 1.0, 1.0, 1.0, 1.0, 1.0, 1.0, 1.0, 1.0, 1.0, 1.0, 1.0, 1.0, 1.0, 1.0, 1.0, 1.0, 1.0, 1.0, 1.0, 1.0, 1.0, 1.0, 1.0, 1.0, 1.0, 1.0, 1.0, 1.0, 1.0, 1.0, 1.0, 1.0, 1.0, 1.0, 1.0, 1.0, 1.0, 1.0, 1.0])
me_wall_corner.materials.append(mat_colormap)
me_wall_corner.update()
me_wall_corner.normals_split_custom_set([tuple(v) for v in zip(*[iter([-0.6997, 0.1441, 0.6997, -0.6997, 0.1441, 0.6997, -0.6997, 0.1441, 0.6997, -0.6864, -0.2402, 0.6864, -0.6864, -0.2402, 0.6864, -0.6864, -0.2402, 0.6864, -1.934e-15, 0.0, -1.0, -1.934e-15, 0.0, -1.0, -1.934e-15, 0.0, -1.0, 0.0, 0.0, -1.0, 0.0, 0.0, -1.0, 0.0, 0.0, -1.0, 0.0, 0.0, 1.0, 0.0, 0.0, 1.0, 0.0, 0.0, 1.0, 0.0, 0.0, 1.0, 0.0, 0.0, 1.0, 0.0, 0.0, 1.0, 0.0, 0.0, 1.0, 0.0, 0.0, 1.0, 0.0, 0.0, 1.0, 0.0, 0.0, 1.0, 0.0, 0.0, 1.0, 0.0, 0.0, 1.0, 0.0, 0.0, 1.0, 0.0, 0.0, 1.0, 0.0, 0.0, 1.0, 0.0, 0.0, 1.0, 0.0, 0.0, 1.0, 0.0, 0.0, 1.0, 0.0, 0.0, 1.0, 0.0, 0.0, 1.0, 0.0, 0.0, 1.0, 0.0, 0.0, 1.0, 0.0, 0.0, 1.0, 0.0, 0.0, 1.0, 0.0, 0.0, 1.0, 0.0, 0.0, 1.0, 0.0, 0.0, 1.0, 0.0, 0.0, 1.0, 0.0, 0.0, 1.0, 0.0, 0.0, 1.0, 0.0, 0.0, 1.0, 0.0, 0.0, 1.0, 0.0, 0.0, 1.0, 0.0, 0.0, 1.0, 0.0, 0.0, 1.0, 0.0, 0.0, 1.0, 0.0, 0.0, 1.0, 0.0, 0.0, 1.0, 0.0, 0.0, 1.0, 0.0, 0.0, 1.0, 0.0, 0.0, 1.0, 0.0, 0.0, 1.0, 0.0, 0.0, 1.0, 0.0, 0.0, 1.0, 0.0, 0.0, 1.0, 0.0, 0.0, 1.0, 0.0, 0.0, 1.0, 0.0, 0.0, 1.0, 0.0, 0.0, 1.0, 0.0, 0.0, 1.0, 0.0, 0.0, 1.0, 0.0, 0.0, 1.0, 0.0, 0.0, 1.0, 0.0, 0.0, 1.0, 0.0, 0.0, 1.0, 0.0, 0.0, 1.0, 0.0, 0.0, 1.0, 0.0, 0.0, 1.0, 0.0, 0.0, 1.0, 0.0, 0.0, 1.0, 0.0, 0.0, 1.0, 0.0, 0.0, 1.0, 0.0, 0.0, 1.0, 0.0, 0.0, 1.0, 0.0, 0.0, 1.0, 0.0, 0.0, 1.0, 1.0, 0.0, 0.0, 1.0, 0.0, 0.0, 1.0, 0.0, 0.0, 1.0, 0.0, 0.0, 1.0, 0.0, 0.0, 1.0, 0.0, 0.0, -1.0, 0.0, 0.0, -1.0, 0.0, 0.0, -1.0, 0.0, 0.0, -1.0, 0.0, 0.0, -1.0, 0.0, 0.0, -1.0, 0.0, 0.0, 0.0, 0.0, -1.0, 0.0, 0.0, -1.0, 0.0, 0.0, -1.0, 0.0, 0.0, -1.0, 0.0, 0.0, -1.0, 0.0, 0.0, -1.0, 0.0, 1.0, 0.0, 0.0, 1.0, 0.0, 0.0, 1.0, 0.0, 0.0, 1.0, 0.0, 0.0, 1.0, 0.0, 0.0, 1.0, 0.0, 1.0, 0.0, 0.0, 1.0, 0.0, 0.0, 1.0, 0.0, 0.0, 1.0, 0.0, 0.0, 1.0, 0.0, 0.0, 1.0, 0.0, 0.0, 1.0, 0.0, 0.0, 1.0, 0.0, 0.0, 1.0, 0.0, 0.0, 1.0, 0.0, 0.0, 1.0, 0.0, 0.0, 1.0, 0.0, 0.0, 0.0, 0.0, -1.0, 0.0, 0.0, -1.0, 0.0, 0.0, -1.0, 0.0, 0.0, -1.0, 0.0, 0.0, -1.0, 0.0, 0.0, -1.0, 0.0, 0.0, 1.0, 0.0, 0.0, 1.0, 0.0, 0.0, 1.0, 0.0, 0.0, 1.0, 0.0, 0.0, 1.0, 0.0, 0.0, 1.0, 1.0, 0.0, 0.0, 1.0, 0.0, 0.0, 1.0, 0.0, 0.0, 1.0, 0.0, 0.0, 1.0, 0.0, 0.0, 1.0, 0.0, 0.0, 1.0, 0.0, 0.0, 1.0, 0.0, 0.0, 1.0, 0.0, 0.0, 1.0, 0.0, 0.0, 1.0, 0.0, 0.0, 1.0, 0.0, 0.0, 0.0, 1.0, 0.0, 0.0, 1.0, 0.0, 0.0, 1.0, 0.0, 0.0, 1.0, 0.0, 0.0, 1.0, 0.0, 0.0, 1.0, 0.0, -1.0, 0.0, 0.0, -1.0, 0.0, 0.0, -1.0, 0.0, 0.0, -1.0, 0.0, 0.0, -1.0, 0.0, 0.0, -1.0, 0.0, 0.0, -1.0, 0.0, 0.0, -1.0, 0.0, 0.0, -1.0, 0.0, 0.0, -1.0, 0.0, 0.0, -1.0, 0.0, 0.0, -1.0, 0.0, 0.0, 0.0, 1.0, 0.0, 0.0, 1.0, 0.0, 0.0, 1.0, 0.0, 0.0, 1.0, 0.0, 0.0, 1.0, 0.0, 0.0, 1.0, 0.0, 0.0, -1.0, 0.0, 0.0, -1.0, 0.0, 0.0, -1.0, 0.0, 5.414e-16, -1.0, 5.414e-16, 5.414e-16, -1.0, 5.414e-16, 5.414e-16, -1.0, 5.414e-16, 0.0, 1.0, 0.0, 0.0, 1.0, 0.0, 0.0, 1.0, 0.0, 0.0, 1.0, 0.0, 0.0, 1.0, 0.0, 0.0, 1.0, 0.0, 0.0, 1.0, 0.0, 0.0, 1.0, 0.0, 0.0, 1.0, 0.0, 0.0, 1.0, 0.0, 0.0, 1.0, 0.0, 0.0, 1.0, 0.0, 0.0, 0.0, 1.0, 0.0, 0.0, 1.0, 0.0, 0.0, 1.0, 0.0, 0.0, 1.0, 0.0, 0.0, 1.0, 0.0, 0.0, 1.0, 0.0, 1.0, 0.0, 0.0, 1.0, 0.0, 0.0, 1.0, 0.0, 0.0, 1.0, 0.0, 0.0, 1.0, 0.0, 0.0, 1.0, 0.0, -1.0, 0.0, 0.0, -1.0, 0.0, 0.0, -1.0, 0.0, 0.0, -1.0, 0.0, 0.0, -1.0, 0.0, 0.0, -1.0, 0.0, 0.0, 0.0, 1.0, 0.0, 0.0, 1.0, 0.0, 0.0, 1.0, 0.0, 0.0, 1.0, 2.232e-14, 0.0, 1.0, 2.232e-14, 0.0, 1.0, 2.232e-14, 0.0, 0.0, -1.0, 0.0, 0.0, -1.0, 0.0, 0.0, -1.0, 0.0, 0.0, -1.0, 0.0, 0.0, -1.0, 0.0, 0.0, -1.0, 0.0, 0.0, -1.0, 0.0, 0.0, -1.0, 0.0, 0.0, -1.0, 0.0, 0.0, -1.0, 0.0, 0.0, -1.0, 0.0, 0.0, -1.0, 0.0, 1.0, 0.0, 0.0, 1.0, 0.0, 0.0, 1.0, 0.0, 0.0, 1.0, 0.0, 0.0, 1.0, 0.0, 0.0, 1.0, 0.0, 0.0, 0.0, -1.0, 0.0, 0.0, -1.0, 0.0, 0.0, -1.0, 0.0, 0.0, -1.0, 0.0, 0.0, -1.0, 0.0, 0.0, -1.0, 0.0, 0.0, -1.0, 0.0, 0.0, -1.0, 0.0, 0.0, -1.0, 0.0, 0.0, -1.0, 0.0, 0.0, -1.0, 0.0, 0.0, -1.0, 0.0, 1.0, 0.0, 0.0, 1.0, 0.0, 0.0, 1.0, 0.0, 0.0, 1.0, 0.0, 0.0, 1.0, 0.0, 0.0, 1.0, 0.0, -1.0, 0.0, -7.219e-15, -1.0, 0.0, -7.219e-15, -1.0, 0.0, -7.219e-15, -1.0, 0.0, -7.219e-15, -1.0, 0.0, -7.219e-15, -1.0, 0.0, -7.219e-15, -1.0, -5.655e-15, -2.129e-15, -1.0, -5.655e-15, -2.129e-15, -1.0, -5.655e-15, -2.129e-15, -1.0, 0.0, 0.0, -1.0, 0.0, 0.0, -1.0, 0.0, 0.0, 0.0, 0.0, 1.0, 0.0, 0.0, 1.0, 0.0, 0.0, 1.0, 0.0, 0.0, 1.0, 0.0, 0.0, 1.0, 0.0, 0.0, 1.0, -1.0, 0.0, 0.0, -1.0, 0.0, 0.0, -1.0, 0.0, 0.0, -1.0, 0.0, 0.0, -1.0, 0.0, 0.0, -1.0, 0.0, 0.0, -1.0, 0.0, 0.0, -1.0, 0.0, 0.0, -1.0, 0.0, 0.0, -1.0, 0.0, 0.0, -1.0, 0.0, 0.0, -1.0, 0.0, 0.0, -1.0, 0.0, 0.0, -1.0, 0.0, 0.0, -1.0, 0.0, 0.0, -1.0, 0.0, 0.0, -1.0, 0.0, 0.0, -1.0, 0.0, 0.0, -1.0, 0.0, 0.0, -1.0, 0.0, 0.0, -1.0, 0.0, 0.0, -1.0, 0.0, 0.0, -1.0, 0.0, 0.0, -1.0, 0.0, 0.0, -1.0, 0.0, 0.0, -1.0, 0.0, 0.0, -1.0, 0.0, 0.0, -1.0, 4.342e-08, 0.0, -1.0, 4.342e-08, 0.0, -1.0, 4.342e-08, 0.0, -1.0, 0.0, 0.0, -1.0, 0.0, 0.0, -1.0, 0.0, 0.0, -1.0, 0.0, 0.0, -1.0, 0.0, 0.0, -1.0, 0.0, 0.0, -1.0, 0.0, 0.0, -1.0, 0.0, 0.0, -1.0, 0.0, 0.0, -1.0, 0.0, 0.0, -1.0, 0.0, 0.0, -1.0, 0.0, 0.0, -1.0, 0.0, 0.0, -1.0, 0.0, 0.0, -1.0, 0.0, 0.0, -1.0, 0.0, 0.0, -1.0, 0.0, 0.0, -1.0, 0.0, 0.0, -1.0, 0.0, 0.0, -1.0, 0.0, 0.0, -1.0, 0.0, 0.0, -1.0, 0.0, 0.0, -1.0, 0.0, 0.0, -1.0, 0.0, 0.0, 1.0, 0.0, 0.0, 1.0, 0.0, 0.0, 1.0, 0.0, 0.0, 1.0, 0.0, 0.0, 1.0, 0.0, 0.0, 1.0, 0.0, 0.0, 1.0, 0.0, 0.0, 1.0, 0.0, 0.0, 1.0, 0.0, 0.0, 1.0, 0.0, 0.0, 1.0, 0.0, 0.0, 1.0, 0.0, 0.0, 0.9439, -0.3303, 0.0, 0.9439, -0.3303, 0.0, 0.9439, -0.3303, 0.0, 0.9439, -0.3304, 0.0, 0.9439, -0.3304, 0.0, 0.9439, -0.3304, 0.0, 0.0, 0.2017, -0.9795, 0.0, 0.2017, -0.9795, 0.0, 0.2017, -0.9795, 0.0, 0.2017, -0.9795, 0.0, 0.2017, -0.9795, 0.0, 0.2017, -0.9795, -0.7071, 0.0, 0.7071, -0.7071, 0.0, 0.7071, -0.7071, 0.0, 0.7071, -0.7071, 0.0, 0.7071, -0.7071, 0.0, 0.7071, -0.7071, 0.0, 0.7071, 0.9795, 0.2017, 0.0, 0.9795, 0.2017, 0.0, 0.9795, 0.2017, 0.0, 0.9795, 0.2017, 0.0, 0.9795, 0.2017, 0.0, 0.9795, 0.2017, 0.0, 1.0, 0.0, 0.0, 1.0, 0.0, 0.0, 1.0, 0.0, 0.0, 1.0, 0.0, 0.0, 1.0, 0.0, 0.0, 1.0, 0.0, 0.0, 1.0, 0.0, 0.0, 1.0, 0.0, 0.0, 1.0, 0.0, 0.0, 1.0, 0.0, 0.0, 1.0, 0.0, 0.0, 1.0, 0.0, 0.0, 1.0, 0.0, 0.0, 1.0, 0.0, 0.0, 1.0, 0.0, 0.0, 1.0, 0.0, 0.0, 1.0, 0.0, 0.0, 1.0, 0.0, 0.0, 1.0, 0.0, 0.0, 1.0, 0.0, 0.0, 1.0, 0.0, 0.0, 1.0, 0.0, 0.0, 1.0, 0.0, 0.0, 1.0, 0.0, 0.0, 0.0, 1.0, 0.0, 0.0, 1.0, 0.0, 0.0, 1.0, 0.0, 0.0, 1.0, 0.0, 0.0, 1.0, 0.0, 0.0, 1.0, 0.0, 0.0, 1.0, 0.0, 0.0, 1.0, 0.0, 0.0, 1.0, 0.0, 0.0, 1.0, 0.0, 0.0, 1.0, 0.0, 0.0, 1.0, 0.0, 0.0, 0.0, -1.0, 0.0, 0.0, -1.0, 0.0, 0.0, -1.0, 0.0, 0.0, -1.0, 0.0, 0.0, -1.0, 0.0, 0.0, -1.0, 0.0, 0.0, -1.0, 0.0, 0.0, -1.0, 0.0, 0.0, -1.0, 0.0, 0.0, -1.0, 0.0, 0.0, -1.0, 0.0, 0.0, -1.0, 0.0, 0.0, -1.0, 0.0, 0.0, -1.0, 0.0, 0.0, -1.0, 0.0, 0.0, -1.0, 0.0, 0.0, -1.0, 0.0, 0.0, -1.0, 0.0, 0.0, -1.0, 0.0, 0.0, -1.0, 0.0, 0.0, -1.0, 0.0, 0.0, -1.0, 0.0, 0.0, -1.0, 0.0, 0.0, -1.0, 0.0, 1.0, 0.0, 0.0, 1.0, 0.0, 0.0, 1.0, 0.0, 0.0, 1.0, 0.0, 0.0, 1.0, 0.0, 0.0, 1.0, 0.0, 0.0, 1.0, 0.0, 0.0, 1.0, 0.0, 0.0, 1.0, 0.0, 0.0, 1.0, 0.0, 0.0, 1.0, 0.0, 0.0, 1.0, 0.0, 0.0, 1.0, 0.0, 0.0, 1.0, 0.0, 0.0, 1.0, 0.0, 0.0, 1.0, 0.0, 0.0, 1.0, 0.0, 0.0, 1.0, 0.0, 0.0, 1.0, -3.946e-06, 0.0, 1.0, -3.946e-06, 0.0, 1.0, -3.946e-06, 0.0, 1.0, -2.284e-06, 0.0, 1.0, -2.284e-06, 0.0, 1.0, -2.284e-06, 0.0, 1.0, 0.0, 0.0, 1.0, 0.0, 0.0, 1.0, 0.0, 0.0, 1.0, 0.0, 0.0, 1.0, 0.0, 0.0, 1.0, 0.0, 0.0, 1.0, -3.801e-06, 0.0, 1.0, -3.801e-06, 0.0, 1.0, -3.801e-06, 0.0, 1.0, 0.0, 0.0, 1.0, 0.0, 0.0, 1.0, 0.0, 0.0, 1.0, 0.0, 0.0, 1.0, 0.0, 0.0, 1.0, 0.0, 0.0, 1.0, 0.0, 0.0, 1.0, 0.0, 0.0, 1.0, 0.0, 0.0, 1.0, 0.0, 0.0, 1.0, 0.0, 0.0, 1.0, 0.0, 0.0, 1.0, -7.046e-14, 0.0, 1.0, -7.046e-14, 0.0, 1.0, -7.046e-14, 0.0, 0.0, 1.0, 0.0, 0.0, 1.0, 0.0, 0.0, 1.0, 0.0, 0.0, 1.0, 0.0, 0.0, 1.0, 0.0, 0.0, 1.0, -1.0, 0.0, 0.0, -1.0, 0.0, 0.0, -1.0, 0.0, 0.0, -1.0, 0.0, 0.0, -1.0, 0.0, 0.0, -1.0, 0.0, 0.0, 0.0, 0.0, 1.0, 0.0, 0.0, 1.0, 0.0, 0.0, 1.0, 0.0, 0.0, 1.0, 0.0, 0.0, 1.0, 0.0, 0.0, 1.0, 0.0, -0.3304, -0.9439, 0.0, -0.3304, -0.9439, 0.0, -0.3304, -0.9439, 0.0, -0.3303, -0.9439, 0.0, -0.3303, -0.9439, 0.0, -0.3303, -0.9439, 0.0, 0.0, -1.0, 0.0, 0.0, -1.0, 0.0, 0.0, -1.0, 0.0, 0.0, -1.0, 0.0, 0.0, -1.0, 0.0, 0.0, -1.0, 1.0, 0.0, 0.0, 1.0, 0.0, 0.0, 1.0, 0.0, 0.0, 1.0, 0.0, 0.0, 1.0, 0.0, 0.0, 1.0, 0.0, 0.0, 0.0, 1.0, 0.0, 0.0, 1.0, 0.0, 0.0, 1.0, 0.0, 0.0, 1.0, 1.012e-07, 0.0, 1.0, 1.012e-07, 0.0, 1.0, 1.012e-07, 0.0, 1.0, 0.0, 0.0, 1.0, 0.0, 0.0, 1.0, 0.0, 0.0, 1.0, 0.0, 0.0, 1.0, 0.0, 0.0, 1.0, 0.0, -0.6997, 0.1441, 0.6997, -0.6997, 0.1441, 0.6997, -0.6997, 0.1441, 0.6997, -0.6864, -0.2402, 0.6864, -0.6864, -0.2402, 0.6864, -0.6864, -0.2402, 0.6864, -1.934e-15, 0.0, -1.0, -1.934e-15, 0.0, -1.0, -1.934e-15, 0.0, -1.0, 0.0, 0.0, -1.0, 0.0, 0.0, -1.0, 0.0, 0.0, -1.0, 0.0, 0.0, 1.0, 0.0, 0.0, 1.0, 0.0, 0.0, 1.0, 0.0, 0.0, 1.0, 0.0, 0.0, 1.0, 0.0, 0.0, 1.0, 0.0, 0.0, 1.0, 0.0, 0.0, 1.0, 0.0, 0.0, 1.0, 0.0, 0.0, 1.0, 0.0, 0.0, 1.0, 0.0, 0.0, 1.0, 0.0, 0.0, 1.0, 0.0, 0.0, 1.0, 0.0, 0.0, 1.0, 0.0, 0.0, 1.0, 0.0, 0.0, 1.0, 0.0, 0.0, 1.0, 0.0, 0.0, 1.0, 0.0, 0.0, 1.0, 0.0, 0.0, 1.0, 0.0, 0.0, 1.0, 0.0, 0.0, 1.0, 0.0, 0.0, 1.0, 0.0, 0.0, 1.0, 0.0, 0.0, 1.0, 0.0, 0.0, 1.0, 0.0, 0.0, 1.0, 0.0, 0.0, 1.0, 0.0, 0.0, 1.0, 0.0, 0.0, 1.0, 0.0, 0.0, 1.0, 0.0, 0.0, 1.0, 0.0, 0.0, 1.0, 0.0, 0.0, 1.0, 0.0, 0.0, 1.0, 0.0, 0.0, 1.0, 0.0, 0.0, 1.0, 0.0, 0.0, 1.0, 0.0, 0.0, 1.0, 0.0, 0.0, 1.0, 0.0, 0.0, 1.0, 0.0, 0.0, 1.0, 0.0, 0.0, 1.0, 0.0, 0.0, 1.0, 0.0, 0.0, 1.0, 0.0, 0.0, 1.0, 0.0, 0.0, 1.0, 0.0, 0.0, 1.0, 0.0, 0.0, 1.0, 0.0, 0.0, 1.0, 0.0, 0.0, 1.0, 0.0, 0.0, 1.0, 0.0, 0.0, 1.0, 0.0, 0.0, 1.0, 0.0, 0.0, 1.0, 0.0, 0.0, 1.0, 0.0, 0.0, 1.0, 0.0, 0.0, 1.0, 0.0, 0.0, 1.0, 0.0, 0.0, 1.0, 0.0, 0.0, 1.0, 0.0, 0.0, 1.0, 0.0, 0.0, 1.0, 0.0, 0.0, 1.0, 0.0, 0.0, 1.0, 1.0, 0.0, 0.0, 1.0, 0.0, 0.0, 1.0, 0.0, 0.0, 1.0, 0.0, 0.0, 1.0, 0.0, 0.0, 1.0, 0.0, 0.0, -1.0, 0.0, 0.0, -1.0, 0.0, 0.0, -1.0, 0.0, 0.0, -1.0, 0.0, 0.0, -1.0, 0.0, 0.0, -1.0, 0.0, 0.0, 0.0, 0.0, -1.0, 0.0, 0.0, -1.0, 0.0, 0.0, -1.0, 0.0, 0.0, -1.0, 0.0, 0.0, -1.0, 0.0, 0.0, -1.0, 0.0, 1.0, 0.0, 0.0, 1.0, 0.0, 0.0, 1.0, 0.0, 0.0, 1.0, 0.0, 0.0, 1.0, 0.0, 0.0, 1.0, 0.0, 1.0, 0.0, 0.0, 1.0, 0.0, 0.0, 1.0, 0.0, 0.0, 1.0, 0.0, 0.0, 1.0, 0.0, 0.0, 1.0, 0.0, 0.0, 1.0, 0.0, 0.0, 1.0, 0.0, 0.0, 1.0, 0.0, 0.0, 1.0, 0.0, 0.0, 1.0, 0.0, 0.0, 1.0, 0.0, 0.0, 0.0, 0.0, -1.0, 0.0, 0.0, -1.0, 0.0, 0.0, -1.0, 0.0, 0.0, -1.0, 0.0, 0.0, -1.0, 0.0, 0.0, -1.0, 0.0, 0.0, 1.0, 0.0, 0.0, 1.0, 0.0, 0.0, 1.0, 0.0, 0.0, 1.0, 0.0, 0.0, 1.0, 0.0, 0.0, 1.0, 1.0, 0.0, 0.0, 1.0, 0.0, 0.0, 1.0, 0.0, 0.0, 1.0, 0.0, 0.0, 1.0, 0.0, 0.0, 1.0, 0.0, 0.0, 1.0, 0.0, 0.0, 1.0, 0.0, 0.0, 1.0, 0.0, 0.0, 1.0, 0.0, 0.0, 1.0, 0.0, 0.0, 1.0, 0.0, 0.0, 0.0, 1.0, 0.0, 0.0, 1.0, 0.0, 0.0, 1.0, 0.0, 0.0, 1.0, 0.0, 0.0, 1.0, 0.0, 0.0, 1.0, 0.0, -1.0, 0.0, 0.0, -1.0, 0.0, 0.0, -1.0, 0.0, 0.0, -1.0, 0.0, 0.0, -1.0, 0.0, 0.0, -1.0, 0.0, 0.0, -1.0, 0.0, 0.0, -1.0, 0.0, 0.0, -1.0, 0.0, 0.0, -1.0, 0.0, 0.0, -1.0, 0.0, 0.0, -1.0, 0.0, 0.0, 0.0, 1.0, 0.0, 0.0, 1.0, 0.0, 0.0, 1.0, 0.0, 0.0, 1.0, 0.0, 0.0, 1.0, 0.0, 0.0, 1.0, 0.0, 0.0, -1.0, 0.0, 0.0, -1.0, 0.0, 0.0, -1.0, 0.0, 5.414e-16, -1.0, 5.414e-16, 5.414e-16, -1.0, 5.414e-16, 5.414e-16, -1.0, 5.414e-16, 0.0, 1.0, 0.0, 0.0, 1.0, 0.0, 0.0, 1.0, 0.0, 0.0, 1.0, 0.0, 0.0, 1.0, 0.0, 0.0, 1.0, 0.0, 0.0, 1.0, 0.0, 0.0, 1.0, 0.0, 0.0, 1.0, 0.0, 0.0, 1.0, 0.0, 0.0, 1.0, 0.0, 0.0, 1.0, 0.0, 0.0, 0.0, 1.0, 0.0, 0.0, 1.0, 0.0, 0.0, 1.0, 0.0, 0.0, 1.0, 0.0, 0.0, 1.0, 0.0, 0.0, 1.0, 0.0, 1.0, 0.0, 0.0, 1.0, 0.0, 0.0, 1.0, 0.0, 0.0, 1.0, 0.0, 0.0, 1.0, 0.0, 0.0, 1.0, 0.0, -1.0, 0.0, 0.0, -1.0, 0.0, 0.0, -1.0, 0.0, 0.0, -1.0, 0.0, 0.0, -1.0, 0.0, 0.0, -1.0, 0.0, 0.0, 0.0, 1.0, 0.0, 0.0, 1.0, 0.0, 0.0, 1.0, 0.0, 0.0, 1.0, 2.232e-14, 0.0, 1.0, 2.232e-14, 0.0, 1.0, 2.232e-14, 0.0, 0.0, -1.0, 0.0, 0.0, -1.0, 0.0, 0.0, -1.0, 0.0, 0.0, -1.0, 0.0, 0.0, -1.0, 0.0, 0.0, -1.0, 0.0, 0.0, -1.0, 0.0, 0.0, -1.0, 0.0, 0.0, -1.0, 0.0, 0.0, -1.0, 0.0, 0.0, -1.0, 0.0, 0.0, -1.0, 0.0, 1.0, 0.0, 0.0, 1.0, 0.0, 0.0, 1.0, 0.0, 0.0, 1.0, 0.0, 0.0, 1.0, 0.0, 0.0, 1.0, 0.0, 0.0, 0.0, -1.0, 0.0, 0.0, -1.0, 0.0, 0.0, -1.0, 0.0, 0.0, -1.0, 0.0, 0.0, -1.0, 0.0, 0.0, -1.0, 0.0, 0.0, -1.0, 0.0, 0.0, -1.0, 0.0, 0.0, -1.0, 0.0, 0.0, -1.0, 0.0, 0.0, -1.0, 0.0, 0.0, -1.0, 0.0, 1.0, 0.0, 0.0, 1.0, 0.0, 0.0, 1.0, 0.0, 0.0, 1.0, 0.0, 0.0, 1.0, 0.0, 0.0, 1.0, 0.0, -1.0, 0.0, -7.219e-15, -1.0, 0.0, -7.219e-15, -1.0, 0.0, -7.219e-15, -1.0, 0.0, -7.219e-15, -1.0, 0.0, -7.219e-15, -1.0, 0.0, -7.219e-15, -1.0, -5.655e-15, -2.129e-15, -1.0, -5.655e-15, -2.129e-15, -1.0, -5.655e-15, -2.129e-15, -1.0, 0.0, 0.0, -1.0, 0.0, 0.0, -1.0, 0.0, 0.0, 0.0, 0.0, 1.0, 0.0, 0.0, 1.0, 0.0, 0.0, 1.0, 0.0, 0.0, 1.0, 0.0, 0.0, 1.0, 0.0, 0.0, 1.0, -1.0, 0.0, 0.0, -1.0, 0.0, 0.0, -1.0, 0.0, 0.0, -1.0, 0.0, 0.0, -1.0, 0.0, 0.0, -1.0, 0.0, 0.0, -1.0, 0.0, 0.0, -1.0, 0.0, 0.0, -1.0, 0.0, 0.0, -1.0, 0.0, 0.0, -1.0, 0.0, 0.0, -1.0, 0.0, 0.0, -1.0, 0.0, 0.0, -1.0, 0.0, 0.0, -1.0, 0.0, 0.0, -1.0, 0.0, 0.0, -1.0, 0.0, 0.0, -1.0, 0.0, 0.0, -1.0, 0.0, 0.0, -1.0, 0.0, 0.0, -1.0, 0.0, 0.0, -1.0, 0.0, 0.0, -1.0, 0.0, 0.0, -1.0, 0.0, 0.0, -1.0, 0.0, 0.0, -1.0, 0.0, 0.0, -1.0, 0.0, 0.0, -1.0, 4.342e-08, 0.0, -1.0, 4.342e-08, 0.0, -1.0, 4.342e-08, 0.0, -1.0, 0.0, 0.0, -1.0, 0.0, 0.0, -1.0, 0.0, 0.0, -1.0, 0.0, 0.0, -1.0, 0.0, 0.0, -1.0, 0.0, 0.0, -1.0, 0.0, 0.0, -1.0, 0.0, 0.0, -1.0, 0.0, 0.0, -1.0, 0.0, 0.0, -1.0, 0.0, 0.0, -1.0, 0.0, 0.0, -1.0, 0.0, 0.0, -1.0, 0.0, 0.0, -1.0, 0.0, 0.0, -1.0, 0.0, 0.0, -1.0, 0.0, 0.0, -1.0, 0.0, 0.0, -1.0, 0.0, 0.0, -1.0, 0.0, 0.0, -1.0, 0.0, 0.0, -1.0, 0.0, 0.0, -1.0, 0.0, 0.0, -1.0, 0.0, 0.0, 1.0, 0.0, 0.0, 1.0, 0.0, 0.0, 1.0, 0.0, 0.0, 1.0, 0.0, 0.0, 1.0, 0.0, 0.0, 1.0, 0.0, 0.0, 1.0, 0.0, 0.0, 1.0, 0.0, 0.0, 1.0, 0.0, 0.0, 1.0, 0.0, 0.0, 1.0, 0.0, 0.0, 1.0, 0.0, 0.0, 0.9439, -0.3303, 0.0, 0.9439, -0.3303, 0.0, 0.9439, -0.3303, 0.0, 0.9439, -0.3304, 0.0, 0.9439, -0.3304, 0.0, 0.9439, -0.3304, 0.0, 0.0, 0.2017, -0.9795, 0.0, 0.2017, -0.9795, 0.0, 0.2017, -0.9795, 0.0, 0.2017, -0.9795, 0.0, 0.2017, -0.9795, 0.0, 0.2017, -0.9795, -0.7071, 0.0, 0.7071, -0.7071, 0.0, 0.7071, -0.7071, 0.0, 0.7071, -0.7071, 0.0, 0.7071, -0.7071, 0.0, 0.7071, -0.7071, 0.0, 0.7071, 0.9795, 0.2017, 0.0, 0.9795, 0.2017, 0.0, 0.9795, 0.2017, 0.0, 0.9795, 0.2017, 0.0, 0.9795, 0.2017, 0.0, 0.9795, 0.2017, 0.0, 1.0, 0.0, 0.0, 1.0, 0.0, 0.0, 1.0, 0.0, 0.0, 1.0, 0.0, 0.0, 1.0, 0.0, 0.0, 1.0, 0.0, 0.0, 1.0, 0.0, 0.0, 1.0, 0.0, 0.0, 1.0, 0.0, 0.0, 1.0, 0.0, 0.0, 1.0, 0.0, 0.0, 1.0, 0.0, 0.0, 1.0, 0.0, 0.0, 1.0, 0.0, 0.0, 1.0, 0.0, 0.0, 1.0, 0.0, 0.0, 1.0, 0.0, 0.0, 1.0, 0.0, 0.0, 1.0, 0.0, 0.0, 1.0, 0.0, 0.0, 1.0, 0.0, 0.0, 1.0, 0.0, 0.0, 1.0, 0.0, 0.0, 1.0, 0.0, 0.0, 0.0, 1.0, 0.0, 0.0, 1.0, 0.0, 0.0, 1.0, 0.0, 0.0, 1.0, 0.0, 0.0, 1.0, 0.0, 0.0, 1.0, 0.0, 0.0, 1.0, 0.0, 0.0, 1.0, 0.0, 0.0, 1.0, 0.0, 0.0, 1.0, 0.0, 0.0, 1.0, 0.0, 0.0, 1.0, 0.0, 0.0, 0.0, -1.0, 0.0, 0.0, -1.0, 0.0, 0.0, -1.0, 0.0, 0.0, -1.0, 0.0, 0.0, -1.0, 0.0, 0.0, -1.0, 0.0, 0.0, -1.0, 0.0, 0.0, -1.0, 0.0, 0.0, -1.0, 0.0, 0.0, -1.0, 0.0, 0.0, -1.0, 0.0, 0.0, -1.0, 0.0, 0.0, -1.0, 0.0, 0.0, -1.0, 0.0, 0.0, -1.0, 0.0, 0.0, -1.0, 0.0, 0.0, -1.0, 0.0, 0.0, -1.0, 0.0, 0.0, -1.0, 0.0, 0.0, -1.0, 0.0, 0.0, -1.0, 0.0, 0.0, -1.0, 0.0, 0.0, -1.0, 0.0, 0.0, -1.0, 0.0, 1.0, 0.0, 0.0, 1.0, 0.0, 0.0, 1.0, 0.0, 0.0, 1.0, 0.0, 0.0, 1.0, 0.0, 0.0, 1.0, 0.0, 0.0, 1.0, 0.0, 0.0, 1.0, 0.0, 0.0, 1.0, 0.0, 0.0, 1.0, 0.0, 0.0, 1.0, 0.0, 0.0, 1.0, 0.0, 0.0, 1.0, 0.0, 0.0, 1.0, 0.0, 0.0, 1.0, 0.0, 0.0, 1.0, 0.0, 0.0, 1.0, 0.0, 0.0, 1.0, 0.0, 0.0, 1.0, -3.946e-06, 0.0, 1.0, -3.946e-06, 0.0, 1.0, -3.946e-06, 0.0, 1.0, -2.284e-06, 0.0, 1.0, -2.284e-06, 0.0, 1.0, -2.284e-06, 0.0, 1.0, 0.0, 0.0, 1.0, 0.0, 0.0, 1.0, 0.0, 0.0, 1.0, 0.0, 0.0, 1.0, 0.0, 0.0, 1.0, 0.0, 0.0, 1.0, -3.801e-06, 0.0, 1.0, -3.801e-06, 0.0, 1.0, -3.801e-06, 0.0, 1.0, 0.0, 0.0, 1.0, 0.0, 0.0, 1.0, 0.0, 0.0, 1.0, 0.0, 0.0, 1.0, 0.0, 0.0, 1.0, 0.0, 0.0, 1.0, 0.0, 0.0, 1.0, 0.0, 0.0, 1.0, 0.0, 0.0, 1.0, 0.0, 0.0, 1.0, 0.0, 0.0, 1.0, 0.0, 0.0, 1.0, -7.046e-14, 0.0, 1.0, -7.046e-14, 0.0, 1.0, -7.046e-14, 0.0, 0.0, 1.0, 0.0, 0.0, 1.0, 0.0, 0.0, 1.0, 0.0, 0.0, 1.0, 0.0, 0.0, 1.0, 0.0, 0.0, 1.0, -1.0, 0.0, 0.0, -1.0, 0.0, 0.0, -1.0, 0.0, 0.0, -1.0, 0.0, 0.0, -1.0, 0.0, 0.0, -1.0, 0.0, 0.0, 0.0, 0.0, 1.0, 0.0, 0.0, 1.0, 0.0, 0.0, 1.0, 0.0, 0.0, 1.0, 0.0, 0.0, 1.0, 0.0, 0.0, 1.0, 0.0, -0.3304, -0.9439, 0.0, -0.3304, -0.9439, 0.0, -0.3304, -0.9439, 0.0, -0.3303, -0.9439, 0.0, -0.3303, -0.9439, 0.0, -0.3303, -0.9439, 0.0, 0.0, -1.0, 0.0, 0.0, -1.0, 0.0, 0.0, -1.0, 0.0, 0.0, -1.0, 0.0, 0.0, -1.0, 0.0, 0.0, -1.0, 1.0, 0.0, 0.0, 1.0, 0.0, 0.0, 1.0, 0.0, 0.0, 1.0, 0.0, 0.0, 1.0, 0.0, 0.0, 1.0, 0.0, 0.0, 0.0, 1.0, 0.0, 0.0, 1.0, 0.0, 0.0, 1.0, 0.0, 0.0, 1.0, 1.012e-07, 0.0, 1.0, 1.012e-07, 0.0, 1.0, 1.012e-07, 0.0, 1.0, 0.0, 0.0, 1.0, 0.0, 0.0, 1.0, 0.0, 0.0, 1.0, 0.0, 0.0, 1.0, 0.0, 0.0, 1.0, 0.0])] * 3)])

# ---- objects
ob_wall_corner = bpy.data.objects.new('wall-corner', me_wall_corner)

# ---- transforms, parenting, visibility, modifiers, constraints
ob_wall_corner.location = (0.0, 0.0, 0.0)
ob_wall_corner.rotation_euler = (1.571, -0.0, 1.571)

# ---- collection membership
col_collection.objects.link(ob_wall_corner)

# ---- scene / render settings (as saved in the file)
scene.frame_start = 1; scene.frame_end = 250; scene.frame_set(1)
scene.render.engine = 'BLENDER_EEVEE_NEXT'
scene.cycles.sampling_pattern = 'TABULATED_SOBOL'
bpy.context.view_layer.update()

# ---- added for rendering (the .blend has no active camera and no usable light): camera, sun
cam_auto = bpy.data.cameras.new('AutoCamera')
cam_auto.lens = 50.0
cam_auto.sensor_width = 36.0
cam_auto.clip_end = 1000.0
ob_auto_camera = bpy.data.objects.new('AutoCamera', cam_auto)
scene.collection.objects.link(ob_auto_camera)
ob_auto_camera.location = (1.78357, -2.14029, 2.08186)
ob_auto_camera.rotation_euler = (1.09748, -7.21219e-08, 0.694738)
scene.camera = ob_auto_camera
light_auto_sun = bpy.data.lights.new('AutoSun', 'SUN')
light_auto_sun.energy = 3.0
light_auto_sun.angle = 0.0523599
ob_auto_sun = bpy.data.objects.new('AutoSun', light_auto_sun)
scene.collection.objects.link(ob_auto_sun)
ob_auto_sun.rotation_euler = (0.872665, 0.174533, 0.523599)
bpy.context.view_layer.update()
